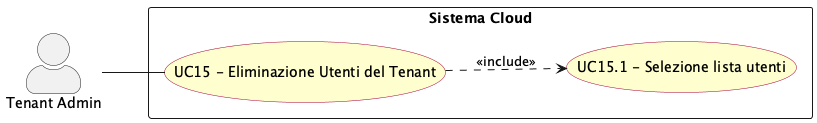

The diagram above was rendered by PlantUML. Its source (embedded in the PNG):
@startuml eliminazione_utenti_tenant
left to right direction
skinparam actorStyle awesome
skinparam usecase {
  BackgroundColor #FEFECE
  BorderColor #A80036
}

actor "Tenant Admin" as tenant_adm

rectangle "Sistema Cloud" {
  usecase "UC15 - Eliminazione Utenti del Tenant" as UC15
  usecase "UC15.1 - Selezione lista utenti" as UC15_1
}

tenant_adm -- UC15

UC15 ..> UC15_1 : <<include>>

@enduml